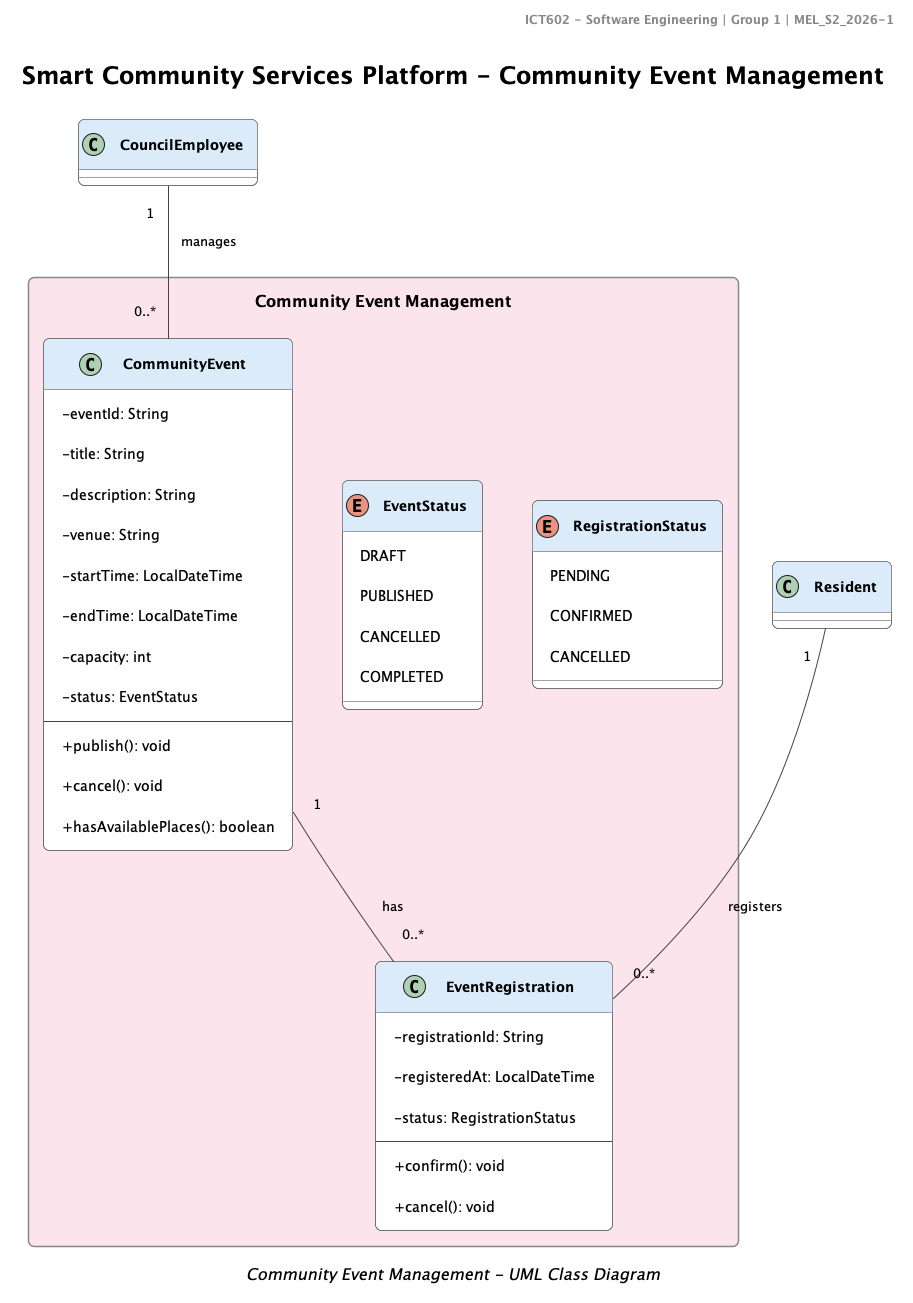

The diagram above was rendered by PlantUML. Its source (embedded in the PNG):
@startuml

!include ../styles.puml
<style>
class {
    header {
        BackgroundColor #DCEBFA
    }
}
</style>

title Smart Community Services Platform - Community Event Management
header ICT602 - Software Engineering | Group 1 | MEL_S2_2026-1


!include ../modules/event-management.puml

hide MaintenanceStaff
hide Administrator

caption Community Event Management - UML Class Diagram

@enduml